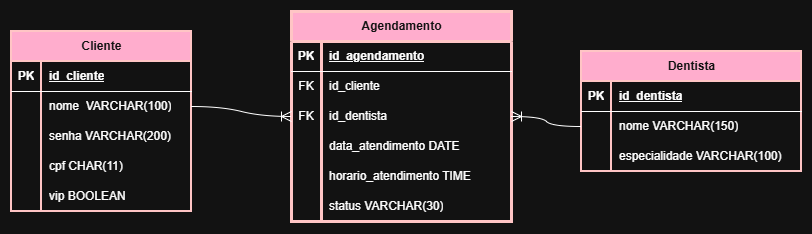

The diagram above was exported from draw.io. Its source (the exported page's mxGraphModel, read from the mxfile embedded in the PNG):
<mxGraphModel dx="1414" dy="829" grid="1" gridSize="10" guides="1" tooltips="1" connect="1" arrows="1" fold="1" page="1" pageScale="1" pageWidth="827" pageHeight="1169" math="0" shadow="0">
  <root>
    <mxCell id="0" />
    <mxCell id="1" parent="0" />
    <mxCell id="H00TX8FGJOpjW5b8rxj5-9" parent="1" style="shape=table;startSize=30;container=1;collapsible=1;childLayout=tableLayout;fixedRows=1;rowLines=0;fontStyle=1;align=center;resizeLast=1;html=1;fillColor=#a20025;fontColor=#ffffff;strokeColor=#6F0000;strokeWidth=2;" value="Cliente" vertex="1">
      <mxGeometry height="180" width="180" x="100" y="370" as="geometry" />
    </mxCell>
    <mxCell id="H00TX8FGJOpjW5b8rxj5-10" parent="H00TX8FGJOpjW5b8rxj5-9" style="shape=tableRow;horizontal=0;startSize=0;swimlaneHead=0;swimlaneBody=0;fillColor=none;collapsible=0;dropTarget=0;points=[[0,0.5],[1,0.5]];portConstraint=eastwest;top=0;left=0;right=0;bottom=1;" value="" vertex="1">
      <mxGeometry height="30" width="180" y="30" as="geometry" />
    </mxCell>
    <mxCell id="H00TX8FGJOpjW5b8rxj5-11" parent="H00TX8FGJOpjW5b8rxj5-10" style="shape=partialRectangle;connectable=0;fillColor=none;top=0;left=0;bottom=0;right=0;fontStyle=1;overflow=hidden;whiteSpace=wrap;html=1;" value="PK" vertex="1">
      <mxGeometry height="30" width="30" as="geometry">
        <mxRectangle height="30" width="30" as="alternateBounds" />
      </mxGeometry>
    </mxCell>
    <mxCell id="H00TX8FGJOpjW5b8rxj5-12" parent="H00TX8FGJOpjW5b8rxj5-10" style="shape=partialRectangle;connectable=0;fillColor=none;top=0;left=0;bottom=0;right=0;align=left;spacingLeft=6;fontStyle=5;overflow=hidden;whiteSpace=wrap;html=1;" value="id_cliente" vertex="1">
      <mxGeometry height="30" width="150" x="30" as="geometry">
        <mxRectangle height="30" width="150" as="alternateBounds" />
      </mxGeometry>
    </mxCell>
    <mxCell id="H00TX8FGJOpjW5b8rxj5-13" parent="H00TX8FGJOpjW5b8rxj5-9" style="shape=tableRow;horizontal=0;startSize=0;swimlaneHead=0;swimlaneBody=0;fillColor=none;collapsible=0;dropTarget=0;points=[[0,0.5],[1,0.5]];portConstraint=eastwest;top=0;left=0;right=0;bottom=0;" value="" vertex="1">
      <mxGeometry height="30" width="180" y="60" as="geometry" />
    </mxCell>
    <mxCell id="H00TX8FGJOpjW5b8rxj5-14" parent="H00TX8FGJOpjW5b8rxj5-13" style="shape=partialRectangle;connectable=0;fillColor=none;top=0;left=0;bottom=0;right=0;editable=1;overflow=hidden;whiteSpace=wrap;html=1;" value="" vertex="1">
      <mxGeometry height="30" width="30" as="geometry">
        <mxRectangle height="30" width="30" as="alternateBounds" />
      </mxGeometry>
    </mxCell>
    <mxCell id="H00TX8FGJOpjW5b8rxj5-15" parent="H00TX8FGJOpjW5b8rxj5-13" style="shape=partialRectangle;connectable=0;fillColor=none;top=0;left=0;bottom=0;right=0;align=left;spacingLeft=6;overflow=hidden;whiteSpace=wrap;html=1;" value="nome&amp;nbsp; VARCHAR(100)" vertex="1">
      <mxGeometry height="30" width="150" x="30" as="geometry">
        <mxRectangle height="30" width="150" as="alternateBounds" />
      </mxGeometry>
    </mxCell>
    <mxCell id="H00TX8FGJOpjW5b8rxj5-16" parent="H00TX8FGJOpjW5b8rxj5-9" style="shape=tableRow;horizontal=0;startSize=0;swimlaneHead=0;swimlaneBody=0;fillColor=none;collapsible=0;dropTarget=0;points=[[0,0.5],[1,0.5]];portConstraint=eastwest;top=0;left=0;right=0;bottom=0;" value="" vertex="1">
      <mxGeometry height="30" width="180" y="90" as="geometry" />
    </mxCell>
    <mxCell id="H00TX8FGJOpjW5b8rxj5-17" parent="H00TX8FGJOpjW5b8rxj5-16" style="shape=partialRectangle;connectable=0;fillColor=none;top=0;left=0;bottom=0;right=0;editable=1;overflow=hidden;whiteSpace=wrap;html=1;" value="" vertex="1">
      <mxGeometry height="30" width="30" as="geometry">
        <mxRectangle height="30" width="30" as="alternateBounds" />
      </mxGeometry>
    </mxCell>
    <mxCell id="H00TX8FGJOpjW5b8rxj5-18" parent="H00TX8FGJOpjW5b8rxj5-16" style="shape=partialRectangle;connectable=0;fillColor=none;top=0;left=0;bottom=0;right=0;align=left;spacingLeft=6;overflow=hidden;whiteSpace=wrap;html=1;" value="senha VARCHAR(200)" vertex="1">
      <mxGeometry height="30" width="150" x="30" as="geometry">
        <mxRectangle height="30" width="150" as="alternateBounds" />
      </mxGeometry>
    </mxCell>
    <mxCell id="i5zuFOKGXL5mS-6NZbD_-1" parent="H00TX8FGJOpjW5b8rxj5-9" style="shape=tableRow;horizontal=0;startSize=0;swimlaneHead=0;swimlaneBody=0;fillColor=none;collapsible=0;dropTarget=0;points=[[0,0.5],[1,0.5]];portConstraint=eastwest;top=0;left=0;right=0;bottom=0;" value="" vertex="1">
      <mxGeometry height="30" width="180" y="120" as="geometry" />
    </mxCell>
    <mxCell id="i5zuFOKGXL5mS-6NZbD_-2" parent="i5zuFOKGXL5mS-6NZbD_-1" style="shape=partialRectangle;connectable=0;fillColor=none;top=0;left=0;bottom=0;right=0;editable=1;overflow=hidden;whiteSpace=wrap;html=1;" value="" vertex="1">
      <mxGeometry height="30" width="30" as="geometry">
        <mxRectangle height="30" width="30" as="alternateBounds" />
      </mxGeometry>
    </mxCell>
    <mxCell id="i5zuFOKGXL5mS-6NZbD_-3" parent="i5zuFOKGXL5mS-6NZbD_-1" style="shape=partialRectangle;connectable=0;fillColor=none;top=0;left=0;bottom=0;right=0;align=left;spacingLeft=6;overflow=hidden;whiteSpace=wrap;html=1;" value="cpf CHAR(11)" vertex="1">
      <mxGeometry height="30" width="150" x="30" as="geometry">
        <mxRectangle height="30" width="150" as="alternateBounds" />
      </mxGeometry>
    </mxCell>
    <mxCell id="i5zuFOKGXL5mS-6NZbD_-4" parent="H00TX8FGJOpjW5b8rxj5-9" style="shape=tableRow;horizontal=0;startSize=0;swimlaneHead=0;swimlaneBody=0;fillColor=none;collapsible=0;dropTarget=0;points=[[0,0.5],[1,0.5]];portConstraint=eastwest;top=0;left=0;right=0;bottom=0;" value="" vertex="1">
      <mxGeometry height="30" width="180" y="150" as="geometry" />
    </mxCell>
    <mxCell id="i5zuFOKGXL5mS-6NZbD_-5" parent="i5zuFOKGXL5mS-6NZbD_-4" style="shape=partialRectangle;connectable=0;fillColor=none;top=0;left=0;bottom=0;right=0;editable=1;overflow=hidden;whiteSpace=wrap;html=1;" value="" vertex="1">
      <mxGeometry height="30" width="30" as="geometry">
        <mxRectangle height="30" width="30" as="alternateBounds" />
      </mxGeometry>
    </mxCell>
    <mxCell id="i5zuFOKGXL5mS-6NZbD_-6" parent="i5zuFOKGXL5mS-6NZbD_-4" style="shape=partialRectangle;connectable=0;fillColor=none;top=0;left=0;bottom=0;right=0;align=left;spacingLeft=6;overflow=hidden;whiteSpace=wrap;html=1;" value="vip BOOLEAN" vertex="1">
      <mxGeometry height="30" width="150" x="30" as="geometry">
        <mxRectangle height="30" width="150" as="alternateBounds" />
      </mxGeometry>
    </mxCell>
    <mxCell id="H00TX8FGJOpjW5b8rxj5-29" parent="1" style="shape=table;startSize=30;container=1;collapsible=1;childLayout=tableLayout;fixedRows=1;rowLines=0;fontStyle=1;align=center;resizeLast=1;html=1;fillColor=#a20025;fontColor=#ffffff;strokeColor=#6F0000;strokeWidth=3;" value="Agendamento" vertex="1">
      <mxGeometry height="210" width="220" x="380" y="350" as="geometry" />
    </mxCell>
    <mxCell id="H00TX8FGJOpjW5b8rxj5-30" parent="H00TX8FGJOpjW5b8rxj5-29" style="shape=tableRow;horizontal=0;startSize=0;swimlaneHead=0;swimlaneBody=0;fillColor=none;collapsible=0;dropTarget=0;points=[[0,0.5],[1,0.5]];portConstraint=eastwest;top=0;left=0;right=0;bottom=1;" value="" vertex="1">
      <mxGeometry height="30" width="220" y="30" as="geometry" />
    </mxCell>
    <mxCell id="H00TX8FGJOpjW5b8rxj5-31" parent="H00TX8FGJOpjW5b8rxj5-30" style="shape=partialRectangle;connectable=0;fillColor=none;top=0;left=0;bottom=0;right=0;fontStyle=1;overflow=hidden;whiteSpace=wrap;html=1;" value="PK" vertex="1">
      <mxGeometry height="30" width="30" as="geometry">
        <mxRectangle height="30" width="30" as="alternateBounds" />
      </mxGeometry>
    </mxCell>
    <mxCell id="H00TX8FGJOpjW5b8rxj5-32" parent="H00TX8FGJOpjW5b8rxj5-30" style="shape=partialRectangle;connectable=0;fillColor=none;top=0;left=0;bottom=0;right=0;align=left;spacingLeft=6;fontStyle=5;overflow=hidden;whiteSpace=wrap;html=1;" value="id_agendamento" vertex="1">
      <mxGeometry height="30" width="190" x="30" as="geometry">
        <mxRectangle height="30" width="190" as="alternateBounds" />
      </mxGeometry>
    </mxCell>
    <mxCell id="H00TX8FGJOpjW5b8rxj5-33" parent="H00TX8FGJOpjW5b8rxj5-29" style="shape=tableRow;horizontal=0;startSize=0;swimlaneHead=0;swimlaneBody=0;fillColor=none;collapsible=0;dropTarget=0;points=[[0,0.5],[1,0.5]];portConstraint=eastwest;top=0;left=0;right=0;bottom=0;" value="" vertex="1">
      <mxGeometry height="30" width="220" y="60" as="geometry" />
    </mxCell>
    <mxCell id="H00TX8FGJOpjW5b8rxj5-34" parent="H00TX8FGJOpjW5b8rxj5-33" style="shape=partialRectangle;connectable=0;fillColor=none;top=0;left=0;bottom=0;right=0;editable=1;overflow=hidden;whiteSpace=wrap;html=1;" value="FK" vertex="1">
      <mxGeometry height="30" width="30" as="geometry">
        <mxRectangle height="30" width="30" as="alternateBounds" />
      </mxGeometry>
    </mxCell>
    <mxCell id="H00TX8FGJOpjW5b8rxj5-35" parent="H00TX8FGJOpjW5b8rxj5-33" style="shape=partialRectangle;connectable=0;fillColor=none;top=0;left=0;bottom=0;right=0;align=left;spacingLeft=6;overflow=hidden;whiteSpace=wrap;html=1;" value="id_cliente" vertex="1">
      <mxGeometry height="30" width="190" x="30" as="geometry">
        <mxRectangle height="30" width="190" as="alternateBounds" />
      </mxGeometry>
    </mxCell>
    <mxCell id="H00TX8FGJOpjW5b8rxj5-36" parent="H00TX8FGJOpjW5b8rxj5-29" style="shape=tableRow;horizontal=0;startSize=0;swimlaneHead=0;swimlaneBody=0;fillColor=none;collapsible=0;dropTarget=0;points=[[0,0.5],[1,0.5]];portConstraint=eastwest;top=0;left=0;right=0;bottom=0;" value="" vertex="1">
      <mxGeometry height="30" width="220" y="90" as="geometry" />
    </mxCell>
    <mxCell id="H00TX8FGJOpjW5b8rxj5-37" parent="H00TX8FGJOpjW5b8rxj5-36" style="shape=partialRectangle;connectable=0;fillColor=none;top=0;left=0;bottom=0;right=0;editable=1;overflow=hidden;whiteSpace=wrap;html=1;" value="FK" vertex="1">
      <mxGeometry height="30" width="30" as="geometry">
        <mxRectangle height="30" width="30" as="alternateBounds" />
      </mxGeometry>
    </mxCell>
    <mxCell id="H00TX8FGJOpjW5b8rxj5-38" parent="H00TX8FGJOpjW5b8rxj5-36" style="shape=partialRectangle;connectable=0;fillColor=none;top=0;left=0;bottom=0;right=0;align=left;spacingLeft=6;overflow=hidden;whiteSpace=wrap;html=1;" value="id_dentista" vertex="1">
      <mxGeometry height="30" width="190" x="30" as="geometry">
        <mxRectangle height="30" width="190" as="alternateBounds" />
      </mxGeometry>
    </mxCell>
    <mxCell id="H00TX8FGJOpjW5b8rxj5-39" parent="H00TX8FGJOpjW5b8rxj5-29" style="shape=tableRow;horizontal=0;startSize=0;swimlaneHead=0;swimlaneBody=0;fillColor=none;collapsible=0;dropTarget=0;points=[[0,0.5],[1,0.5]];portConstraint=eastwest;top=0;left=0;right=0;bottom=0;" value="" vertex="1">
      <mxGeometry height="30" width="220" y="120" as="geometry" />
    </mxCell>
    <mxCell id="H00TX8FGJOpjW5b8rxj5-40" parent="H00TX8FGJOpjW5b8rxj5-39" style="shape=partialRectangle;connectable=0;fillColor=none;top=0;left=0;bottom=0;right=0;editable=1;overflow=hidden;whiteSpace=wrap;html=1;" value="" vertex="1">
      <mxGeometry height="30" width="30" as="geometry">
        <mxRectangle height="30" width="30" as="alternateBounds" />
      </mxGeometry>
    </mxCell>
    <mxCell id="H00TX8FGJOpjW5b8rxj5-41" parent="H00TX8FGJOpjW5b8rxj5-39" style="shape=partialRectangle;connectable=0;fillColor=none;top=0;left=0;bottom=0;right=0;align=left;spacingLeft=6;overflow=hidden;whiteSpace=wrap;html=1;" value="data_atendimento DATE" vertex="1">
      <mxGeometry height="30" width="190" x="30" as="geometry">
        <mxRectangle height="30" width="190" as="alternateBounds" />
      </mxGeometry>
    </mxCell>
    <mxCell id="H00TX8FGJOpjW5b8rxj5-42" parent="H00TX8FGJOpjW5b8rxj5-29" style="shape=tableRow;horizontal=0;startSize=0;swimlaneHead=0;swimlaneBody=0;fillColor=none;collapsible=0;dropTarget=0;points=[[0,0.5],[1,0.5]];portConstraint=eastwest;top=0;left=0;right=0;bottom=0;" value="" vertex="1">
      <mxGeometry height="30" width="220" y="150" as="geometry" />
    </mxCell>
    <mxCell id="H00TX8FGJOpjW5b8rxj5-43" parent="H00TX8FGJOpjW5b8rxj5-42" style="shape=partialRectangle;connectable=0;fillColor=none;top=0;left=0;bottom=0;right=0;editable=1;overflow=hidden;whiteSpace=wrap;html=1;" value="" vertex="1">
      <mxGeometry height="30" width="30" as="geometry">
        <mxRectangle height="30" width="30" as="alternateBounds" />
      </mxGeometry>
    </mxCell>
    <mxCell id="H00TX8FGJOpjW5b8rxj5-44" parent="H00TX8FGJOpjW5b8rxj5-42" style="shape=partialRectangle;connectable=0;fillColor=none;top=0;left=0;bottom=0;right=0;align=left;spacingLeft=6;overflow=hidden;whiteSpace=wrap;html=1;" value="horario_atendimento TIME" vertex="1">
      <mxGeometry height="30" width="190" x="30" as="geometry">
        <mxRectangle height="30" width="190" as="alternateBounds" />
      </mxGeometry>
    </mxCell>
    <mxCell id="H00TX8FGJOpjW5b8rxj5-61" parent="H00TX8FGJOpjW5b8rxj5-29" style="shape=tableRow;horizontal=0;startSize=0;swimlaneHead=0;swimlaneBody=0;fillColor=none;collapsible=0;dropTarget=0;points=[[0,0.5],[1,0.5]];portConstraint=eastwest;top=0;left=0;right=0;bottom=0;" value="" vertex="1">
      <mxGeometry height="30" width="220" y="180" as="geometry" />
    </mxCell>
    <mxCell id="H00TX8FGJOpjW5b8rxj5-62" parent="H00TX8FGJOpjW5b8rxj5-61" style="shape=partialRectangle;connectable=0;fillColor=none;top=0;left=0;bottom=0;right=0;editable=1;overflow=hidden;whiteSpace=wrap;html=1;" value="" vertex="1">
      <mxGeometry height="30" width="30" as="geometry">
        <mxRectangle height="30" width="30" as="alternateBounds" />
      </mxGeometry>
    </mxCell>
    <mxCell id="H00TX8FGJOpjW5b8rxj5-63" parent="H00TX8FGJOpjW5b8rxj5-61" style="shape=partialRectangle;connectable=0;fillColor=none;top=0;left=0;bottom=0;right=0;align=left;spacingLeft=6;overflow=hidden;whiteSpace=wrap;html=1;" value="status VARCHAR(30)" vertex="1">
      <mxGeometry height="30" width="190" x="30" as="geometry">
        <mxRectangle height="30" width="190" as="alternateBounds" />
      </mxGeometry>
    </mxCell>
    <mxCell id="H00TX8FGJOpjW5b8rxj5-70" parent="1" style="shape=table;startSize=30;container=1;collapsible=1;childLayout=tableLayout;fixedRows=1;rowLines=0;fontStyle=1;align=center;resizeLast=1;html=1;fillColor=#a20025;fontColor=#ffffff;strokeColor=#6F0000;strokeWidth=2;" value="Dentista" vertex="1">
      <mxGeometry height="120" width="220" x="670" y="390" as="geometry" />
    </mxCell>
    <mxCell id="H00TX8FGJOpjW5b8rxj5-71" parent="H00TX8FGJOpjW5b8rxj5-70" style="shape=tableRow;horizontal=0;startSize=0;swimlaneHead=0;swimlaneBody=0;fillColor=none;collapsible=0;dropTarget=0;points=[[0,0.5],[1,0.5]];portConstraint=eastwest;top=0;left=0;right=0;bottom=1;" value="" vertex="1">
      <mxGeometry height="30" width="220" y="30" as="geometry" />
    </mxCell>
    <mxCell id="H00TX8FGJOpjW5b8rxj5-72" parent="H00TX8FGJOpjW5b8rxj5-71" style="shape=partialRectangle;connectable=0;fillColor=none;top=0;left=0;bottom=0;right=0;fontStyle=1;overflow=hidden;whiteSpace=wrap;html=1;" value="PK" vertex="1">
      <mxGeometry height="30" width="30" as="geometry">
        <mxRectangle height="30" width="30" as="alternateBounds" />
      </mxGeometry>
    </mxCell>
    <mxCell id="H00TX8FGJOpjW5b8rxj5-73" parent="H00TX8FGJOpjW5b8rxj5-71" style="shape=partialRectangle;connectable=0;fillColor=none;top=0;left=0;bottom=0;right=0;align=left;spacingLeft=6;fontStyle=5;overflow=hidden;whiteSpace=wrap;html=1;" value="id_dentista" vertex="1">
      <mxGeometry height="30" width="190" x="30" as="geometry">
        <mxRectangle height="30" width="190" as="alternateBounds" />
      </mxGeometry>
    </mxCell>
    <mxCell id="H00TX8FGJOpjW5b8rxj5-74" parent="H00TX8FGJOpjW5b8rxj5-70" style="shape=tableRow;horizontal=0;startSize=0;swimlaneHead=0;swimlaneBody=0;fillColor=none;collapsible=0;dropTarget=0;points=[[0,0.5],[1,0.5]];portConstraint=eastwest;top=0;left=0;right=0;bottom=0;" value="" vertex="1">
      <mxGeometry height="30" width="220" y="60" as="geometry" />
    </mxCell>
    <mxCell id="H00TX8FGJOpjW5b8rxj5-75" parent="H00TX8FGJOpjW5b8rxj5-74" style="shape=partialRectangle;connectable=0;fillColor=none;top=0;left=0;bottom=0;right=0;editable=1;overflow=hidden;whiteSpace=wrap;html=1;" value="" vertex="1">
      <mxGeometry height="30" width="30" as="geometry">
        <mxRectangle height="30" width="30" as="alternateBounds" />
      </mxGeometry>
    </mxCell>
    <mxCell id="H00TX8FGJOpjW5b8rxj5-76" parent="H00TX8FGJOpjW5b8rxj5-74" style="shape=partialRectangle;connectable=0;fillColor=none;top=0;left=0;bottom=0;right=0;align=left;spacingLeft=6;overflow=hidden;whiteSpace=wrap;html=1;" value="nome VARCHAR(150)" vertex="1">
      <mxGeometry height="30" width="190" x="30" as="geometry">
        <mxRectangle height="30" width="190" as="alternateBounds" />
      </mxGeometry>
    </mxCell>
    <mxCell id="H00TX8FGJOpjW5b8rxj5-77" parent="H00TX8FGJOpjW5b8rxj5-70" style="shape=tableRow;horizontal=0;startSize=0;swimlaneHead=0;swimlaneBody=0;fillColor=none;collapsible=0;dropTarget=0;points=[[0,0.5],[1,0.5]];portConstraint=eastwest;top=0;left=0;right=0;bottom=0;" value="" vertex="1">
      <mxGeometry height="30" width="220" y="90" as="geometry" />
    </mxCell>
    <mxCell id="H00TX8FGJOpjW5b8rxj5-78" parent="H00TX8FGJOpjW5b8rxj5-77" style="shape=partialRectangle;connectable=0;fillColor=none;top=0;left=0;bottom=0;right=0;editable=1;overflow=hidden;whiteSpace=wrap;html=1;" value="" vertex="1">
      <mxGeometry height="30" width="30" as="geometry">
        <mxRectangle height="30" width="30" as="alternateBounds" />
      </mxGeometry>
    </mxCell>
    <mxCell id="H00TX8FGJOpjW5b8rxj5-79" parent="H00TX8FGJOpjW5b8rxj5-77" style="shape=partialRectangle;connectable=0;fillColor=none;top=0;left=0;bottom=0;right=0;align=left;spacingLeft=6;overflow=hidden;whiteSpace=wrap;html=1;" value="especialidade VARCHAR(100)" vertex="1">
      <mxGeometry height="30" width="190" x="30" as="geometry">
        <mxRectangle height="30" width="190" as="alternateBounds" />
      </mxGeometry>
    </mxCell>
    <mxCell id="H00TX8FGJOpjW5b8rxj5-83" edge="1" parent="1" source="H00TX8FGJOpjW5b8rxj5-13" style="edgeStyle=entityRelationEdgeStyle;fontSize=12;html=1;endArrow=ERoneToMany;rounded=0;startSize=8;endSize=8;curved=1;exitX=1;exitY=0.5;exitDx=0;exitDy=0;entryX=0;entryY=0.5;entryDx=0;entryDy=0;" target="H00TX8FGJOpjW5b8rxj5-29" value="">
      <mxGeometry height="100" relative="1" width="100" as="geometry">
        <mxPoint x="320" y="460" as="sourcePoint" />
        <mxPoint x="420" y="360" as="targetPoint" />
      </mxGeometry>
    </mxCell>
    <mxCell id="i5zuFOKGXL5mS-6NZbD_-7" edge="1" parent="1" source="H00TX8FGJOpjW5b8rxj5-74" style="edgeStyle=entityRelationEdgeStyle;fontSize=12;html=1;endArrow=ERoneToMany;rounded=0;startSize=8;endSize=8;curved=1;entryX=1;entryY=0.5;entryDx=0;entryDy=0;exitX=0;exitY=0.5;exitDx=0;exitDy=0;" target="H00TX8FGJOpjW5b8rxj5-36" value="">
      <mxGeometry height="100" relative="1" width="100" as="geometry">
        <mxPoint x="640" y="760" as="sourcePoint" />
        <mxPoint x="740" y="660" as="targetPoint" />
      </mxGeometry>
    </mxCell>
  </root>
</mxGraphModel>